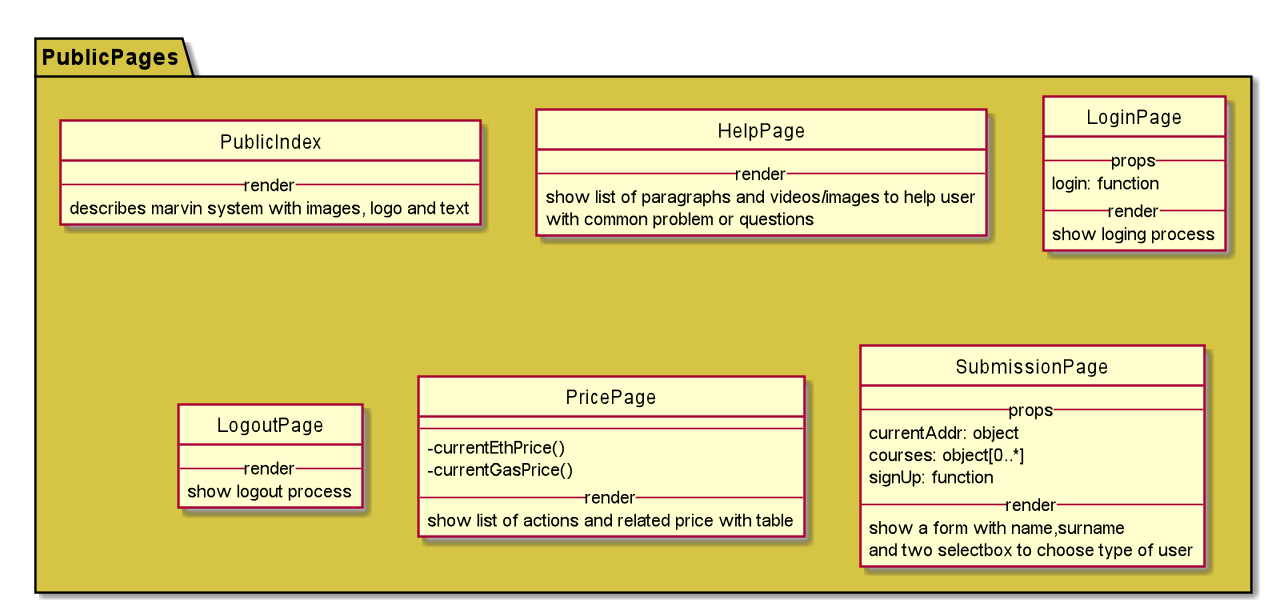

The diagram above was rendered by PlantUML. Its source (embedded in the PNG):
@startuml
skinparam classAttributeIconSize 0
hide circle

package PublicPages #D6C544 {

  class PublicIndex {
    --render--
    describes marvin system with images, logo and text
  }

  class HelpPage {
    --render--
    show list of paragraphs and videos/images to help user
    with common problem or questions
  }

  class LoginPage {
    --props--
    login: function
    --render--
    show loging process
  }

  class LogoutPage {
    --render--
    show logout process
  }

  class PricePage {
    ----
    - currentEthPrice()
    - currentGasPrice()
    --render--
    show list of actions and related price with table
  }

  class SubmissionPage {
    --props--
    currentAddr: object
    courses: object[0..*]
    signUp: function
    --render--
    show a form with name,surname
    and two selectbox to choose type of user
  }
}

@enduml